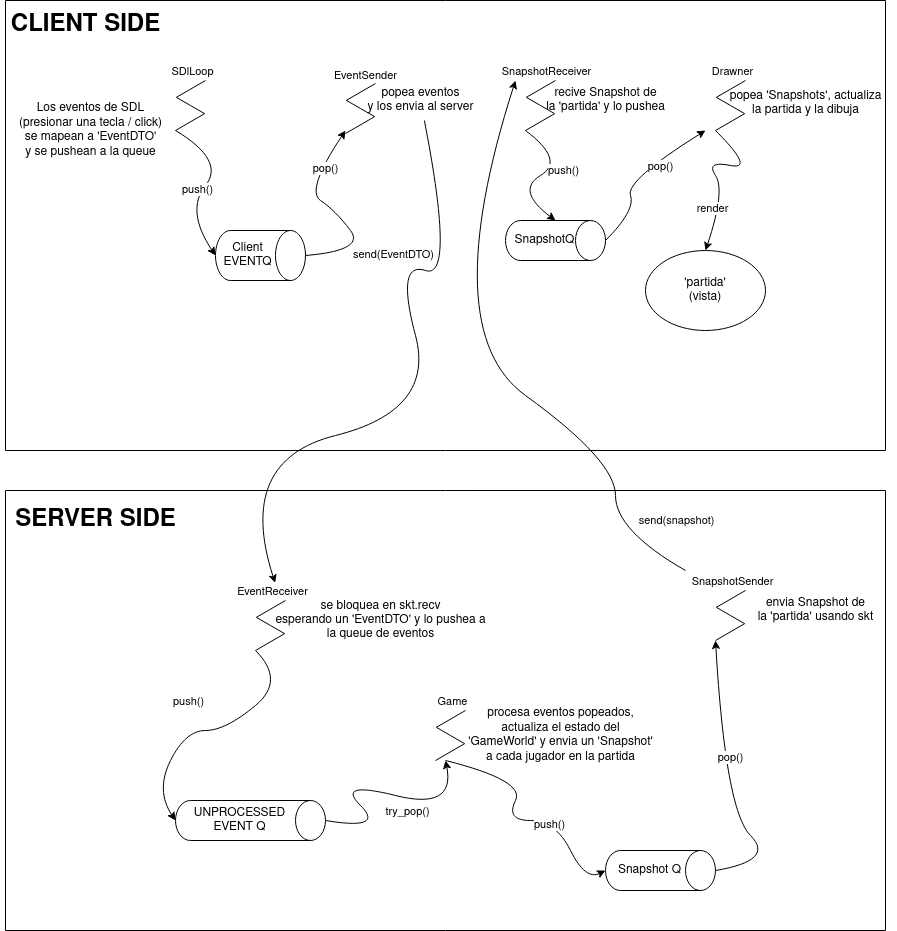

The diagram above was exported from draw.io. Its source (the exported page's mxGraphModel, read from the mxfile embedded in the PNG):
<mxGraphModel dx="2072" dy="637" grid="1" gridSize="10" guides="1" tooltips="1" connect="1" arrows="1" fold="1" page="1" pageScale="1" pageWidth="850" pageHeight="1100" math="0" shadow="0">
  <root>
    <mxCell id="0" />
    <mxCell id="1" parent="0" />
    <mxCell id="ZFaLSCLPEiCu3EuXhEuN-10" value="" style="edgeStyle=isometricEdgeStyle;endArrow=none;html=1;rounded=0;" parent="1" edge="1">
      <mxGeometry width="50" height="100" relative="1" as="geometry">
        <mxPoint x="170" y="140" as="sourcePoint" />
        <mxPoint x="200" y="90" as="targetPoint" />
      </mxGeometry>
    </mxCell>
    <mxCell id="ZFaLSCLPEiCu3EuXhEuN-13" value="&lt;div&gt;SDlLoop&lt;/div&gt;" style="edgeLabel;html=1;align=center;verticalAlign=middle;resizable=0;points=[];" parent="ZFaLSCLPEiCu3EuXhEuN-10" vertex="1" connectable="0">
      <mxGeometry x="0.6675" y="-1" relative="1" as="geometry">
        <mxPoint y="-19" as="offset" />
      </mxGeometry>
    </mxCell>
    <mxCell id="ZFaLSCLPEiCu3EuXhEuN-11" value="" style="edgeStyle=isometricEdgeStyle;endArrow=none;html=1;rounded=0;" parent="1" edge="1">
      <mxGeometry width="50" height="100" relative="1" as="geometry">
        <mxPoint x="340" y="143" as="sourcePoint" />
        <mxPoint x="370" y="93" as="targetPoint" />
      </mxGeometry>
    </mxCell>
    <mxCell id="ZFaLSCLPEiCu3EuXhEuN-21" value="EventSender" style="edgeLabel;html=1;align=center;verticalAlign=middle;resizable=0;points=[];" parent="ZFaLSCLPEiCu3EuXhEuN-11" vertex="1" connectable="0">
      <mxGeometry x="0.6948" relative="1" as="geometry">
        <mxPoint x="3" y="-16" as="offset" />
      </mxGeometry>
    </mxCell>
    <mxCell id="ZFaLSCLPEiCu3EuXhEuN-12" value="" style="edgeStyle=isometricEdgeStyle;endArrow=none;html=1;rounded=0;" parent="1" edge="1">
      <mxGeometry width="50" height="100" relative="1" as="geometry">
        <mxPoint x="520" y="140" as="sourcePoint" />
        <mxPoint x="550" y="90" as="targetPoint" />
      </mxGeometry>
    </mxCell>
    <mxCell id="ZFaLSCLPEiCu3EuXhEuN-25" value="SnapshotReceiver" style="edgeLabel;html=1;align=center;verticalAlign=middle;resizable=0;points=[];" parent="ZFaLSCLPEiCu3EuXhEuN-12" vertex="1" connectable="0">
      <mxGeometry x="0.5956" y="-1" relative="1" as="geometry">
        <mxPoint x="7" y="-21" as="offset" />
      </mxGeometry>
    </mxCell>
    <mxCell id="ZFaLSCLPEiCu3EuXhEuN-14" value="&lt;div&gt;Client&lt;br&gt;&lt;/div&gt;&lt;div&gt;EVENTQ&lt;br&gt;&lt;/div&gt;" style="shape=cylinder3;whiteSpace=wrap;html=1;boundedLbl=1;backgroundOutline=1;size=15;direction=south;" parent="1" vertex="1">
      <mxGeometry x="210" y="240" width="90" height="50" as="geometry" />
    </mxCell>
    <mxCell id="ZFaLSCLPEiCu3EuXhEuN-17" value="" style="curved=1;endArrow=classic;html=1;rounded=0;entryX=0.5;entryY=1;entryDx=0;entryDy=0;entryPerimeter=0;" parent="1" target="ZFaLSCLPEiCu3EuXhEuN-14" edge="1">
      <mxGeometry width="50" height="50" relative="1" as="geometry">
        <mxPoint x="170" y="140" as="sourcePoint" />
        <mxPoint x="270" y="180" as="targetPoint" />
        <Array as="points">
          <mxPoint x="220" y="170" />
          <mxPoint x="180" y="220" />
        </Array>
      </mxGeometry>
    </mxCell>
    <mxCell id="ZFaLSCLPEiCu3EuXhEuN-18" value="push()" style="edgeLabel;html=1;align=center;verticalAlign=middle;resizable=0;points=[];" parent="ZFaLSCLPEiCu3EuXhEuN-17" vertex="1" connectable="0">
      <mxGeometry x="0.1126" y="-5" relative="1" as="geometry">
        <mxPoint as="offset" />
      </mxGeometry>
    </mxCell>
    <mxCell id="ZFaLSCLPEiCu3EuXhEuN-19" value="&lt;div&gt;Los eventos de SDL &lt;br&gt;&lt;/div&gt;&lt;div&gt;(presionar una tecla / click)&lt;br&gt;&lt;/div&gt;&lt;div&gt;se mapean a 'EventDTO'&lt;/div&gt;&lt;div&gt;y se pushean a la queue&lt;br&gt;&lt;/div&gt;" style="text;html=1;align=center;verticalAlign=middle;resizable=0;points=[];autosize=1;strokeColor=none;fillColor=none;" parent="1" vertex="1">
      <mxGeometry y="105" width="170" height="70" as="geometry" />
    </mxCell>
    <mxCell id="ZFaLSCLPEiCu3EuXhEuN-22" value="" style="curved=1;endArrow=classic;html=1;rounded=0;exitX=0.5;exitY=0;exitDx=0;exitDy=0;exitPerimeter=0;" parent="1" source="ZFaLSCLPEiCu3EuXhEuN-14" edge="1">
      <mxGeometry width="50" height="50" relative="1" as="geometry">
        <mxPoint x="390" y="260" as="sourcePoint" />
        <mxPoint x="340" y="140" as="targetPoint" />
        <Array as="points">
          <mxPoint x="360" y="260" />
          <mxPoint x="330" y="220" />
          <mxPoint x="300" y="200" />
        </Array>
      </mxGeometry>
    </mxCell>
    <mxCell id="ZFaLSCLPEiCu3EuXhEuN-23" value="pop()" style="edgeLabel;html=1;align=center;verticalAlign=middle;resizable=0;points=[];" parent="ZFaLSCLPEiCu3EuXhEuN-22" vertex="1" connectable="0">
      <mxGeometry x="0.2903" y="-1" relative="1" as="geometry">
        <mxPoint x="15" y="-25" as="offset" />
      </mxGeometry>
    </mxCell>
    <mxCell id="ZFaLSCLPEiCu3EuXhEuN-26" value="&lt;div&gt;popea eventos&lt;/div&gt;&lt;div&gt;y los envia al server&lt;br&gt;&lt;/div&gt;" style="text;html=1;align=center;verticalAlign=middle;resizable=0;points=[];autosize=1;strokeColor=none;fillColor=none;" parent="1" vertex="1">
      <mxGeometry x="350" y="90" width="130" height="40" as="geometry" />
    </mxCell>
    <mxCell id="ZFaLSCLPEiCu3EuXhEuN-29" value="" style="edgeStyle=isometricEdgeStyle;endArrow=none;html=1;rounded=0;" parent="1" edge="1">
      <mxGeometry width="50" height="100" relative="1" as="geometry">
        <mxPoint x="710" y="140" as="sourcePoint" />
        <mxPoint x="740" y="90" as="targetPoint" />
      </mxGeometry>
    </mxCell>
    <mxCell id="ZFaLSCLPEiCu3EuXhEuN-30" value="&lt;div&gt;Drawner&lt;/div&gt;" style="edgeLabel;html=1;align=center;verticalAlign=middle;resizable=0;points=[];" parent="ZFaLSCLPEiCu3EuXhEuN-29" vertex="1" connectable="0">
      <mxGeometry x="0.6675" y="-1" relative="1" as="geometry">
        <mxPoint y="-19" as="offset" />
      </mxGeometry>
    </mxCell>
    <mxCell id="ZFaLSCLPEiCu3EuXhEuN-34" value="" style="curved=1;endArrow=classic;html=1;rounded=0;entryX=0.5;entryY=0;entryDx=0;entryDy=0;" parent="1" target="ZFaLSCLPEiCu3EuXhEuN-31" edge="1">
      <mxGeometry width="50" height="50" relative="1" as="geometry">
        <mxPoint x="710" y="140" as="sourcePoint" />
        <mxPoint x="790" y="200" as="targetPoint" />
        <Array as="points">
          <mxPoint x="750" y="180" />
          <mxPoint x="700" y="170" />
          <mxPoint x="720" y="200" />
        </Array>
      </mxGeometry>
    </mxCell>
    <mxCell id="ZFaLSCLPEiCu3EuXhEuN-35" value="render" style="edgeLabel;html=1;align=center;verticalAlign=middle;resizable=0;points=[];" parent="ZFaLSCLPEiCu3EuXhEuN-34" vertex="1" connectable="0">
      <mxGeometry x="0.5909" y="-8" relative="1" as="geometry">
        <mxPoint as="offset" />
      </mxGeometry>
    </mxCell>
    <mxCell id="ZFaLSCLPEiCu3EuXhEuN-38" value="" style="edgeStyle=isometricEdgeStyle;endArrow=none;html=1;rounded=0;" parent="1" edge="1">
      <mxGeometry width="50" height="100" relative="1" as="geometry">
        <mxPoint x="710" y="650" as="sourcePoint" />
        <mxPoint x="740" y="600" as="targetPoint" />
      </mxGeometry>
    </mxCell>
    <mxCell id="ZFaLSCLPEiCu3EuXhEuN-39" value="SnapshotSender" style="edgeLabel;html=1;align=center;verticalAlign=middle;resizable=0;points=[];" parent="ZFaLSCLPEiCu3EuXhEuN-38" vertex="1" connectable="0">
      <mxGeometry x="0.6675" y="-1" relative="1" as="geometry">
        <mxPoint y="-19" as="offset" />
      </mxGeometry>
    </mxCell>
    <mxCell id="ZFaLSCLPEiCu3EuXhEuN-40" value="" style="edgeStyle=isometricEdgeStyle;endArrow=none;html=1;rounded=0;" parent="1" edge="1">
      <mxGeometry width="50" height="100" relative="1" as="geometry">
        <mxPoint x="250" y="660" as="sourcePoint" />
        <mxPoint x="280" y="610" as="targetPoint" />
      </mxGeometry>
    </mxCell>
    <mxCell id="ZFaLSCLPEiCu3EuXhEuN-41" value="EventReceiver" style="edgeLabel;html=1;align=center;verticalAlign=middle;resizable=0;points=[];" parent="ZFaLSCLPEiCu3EuXhEuN-40" vertex="1" connectable="0">
      <mxGeometry x="0.6675" y="-1" relative="1" as="geometry">
        <mxPoint y="-19" as="offset" />
      </mxGeometry>
    </mxCell>
    <mxCell id="ZFaLSCLPEiCu3EuXhEuN-44" value="" style="swimlane;startSize=0;" parent="1" vertex="1">
      <mxGeometry y="10" width="880" height="450" as="geometry" />
    </mxCell>
    <mxCell id="ZFaLSCLPEiCu3EuXhEuN-31" value="&lt;div&gt;'partida'&lt;/div&gt;&lt;div&gt;(vista)&lt;br&gt;&lt;/div&gt;" style="ellipse;whiteSpace=wrap;html=1;" parent="ZFaLSCLPEiCu3EuXhEuN-44" vertex="1">
      <mxGeometry x="640" y="250" width="120" height="80" as="geometry" />
    </mxCell>
    <mxCell id="ZFaLSCLPEiCu3EuXhEuN-57" value="SnapshotQ" style="shape=cylinder3;whiteSpace=wrap;html=1;boundedLbl=1;backgroundOutline=1;size=15;direction=south;" parent="ZFaLSCLPEiCu3EuXhEuN-44" vertex="1">
      <mxGeometry x="500" y="220" width="100" height="40" as="geometry" />
    </mxCell>
    <mxCell id="ZFaLSCLPEiCu3EuXhEuN-58" value="" style="curved=1;endArrow=classic;html=1;rounded=0;entryX=0;entryY=0.5;entryDx=0;entryDy=0;entryPerimeter=0;" parent="ZFaLSCLPEiCu3EuXhEuN-44" target="ZFaLSCLPEiCu3EuXhEuN-57" edge="1">
      <mxGeometry width="50" height="50" relative="1" as="geometry">
        <mxPoint x="520" y="130" as="sourcePoint" />
        <mxPoint x="630" y="130" as="targetPoint" />
        <Array as="points">
          <mxPoint x="560" y="160" />
          <mxPoint x="510" y="190" />
        </Array>
      </mxGeometry>
    </mxCell>
    <mxCell id="ZFaLSCLPEiCu3EuXhEuN-59" value="push()" style="edgeLabel;html=1;align=center;verticalAlign=middle;resizable=0;points=[];" parent="ZFaLSCLPEiCu3EuXhEuN-58" vertex="1" connectable="0">
      <mxGeometry x="-0.2739" y="7" relative="1" as="geometry">
        <mxPoint as="offset" />
      </mxGeometry>
    </mxCell>
    <mxCell id="ZFaLSCLPEiCu3EuXhEuN-61" value="" style="curved=1;endArrow=classic;html=1;rounded=0;exitX=0.5;exitY=0;exitDx=0;exitDy=0;exitPerimeter=0;" parent="ZFaLSCLPEiCu3EuXhEuN-44" source="ZFaLSCLPEiCu3EuXhEuN-57" edge="1">
      <mxGeometry width="50" height="50" relative="1" as="geometry">
        <mxPoint x="580" y="210" as="sourcePoint" />
        <mxPoint x="700" y="130" as="targetPoint" />
        <Array as="points">
          <mxPoint x="630" y="210" />
          <mxPoint x="620" y="180" />
        </Array>
      </mxGeometry>
    </mxCell>
    <mxCell id="ZFaLSCLPEiCu3EuXhEuN-62" value="pop()" style="edgeLabel;html=1;align=center;verticalAlign=middle;resizable=0;points=[];" parent="ZFaLSCLPEiCu3EuXhEuN-61" vertex="1" connectable="0">
      <mxGeometry x="0.3162" y="-6" relative="1" as="geometry">
        <mxPoint as="offset" />
      </mxGeometry>
    </mxCell>
    <mxCell id="ZFaLSCLPEiCu3EuXhEuN-27" value="&lt;div&gt;recive Snapshot de&lt;/div&gt;&lt;div&gt;la 'partida' y lo pushea&lt;br&gt;&lt;/div&gt;" style="text;html=1;align=center;verticalAlign=middle;resizable=0;points=[];autosize=1;strokeColor=none;fillColor=none;" parent="ZFaLSCLPEiCu3EuXhEuN-44" vertex="1">
      <mxGeometry x="530" y="80" width="140" height="40" as="geometry" />
    </mxCell>
    <mxCell id="ZFaLSCLPEiCu3EuXhEuN-63" value="&lt;div&gt;popea 'Snapshots', actualiza&lt;/div&gt;&lt;div&gt;la partida y la dibuja&lt;br&gt;&lt;/div&gt;" style="text;html=1;align=center;verticalAlign=middle;resizable=0;points=[];autosize=1;strokeColor=none;fillColor=none;" parent="ZFaLSCLPEiCu3EuXhEuN-44" vertex="1">
      <mxGeometry x="710" y="83" width="180" height="40" as="geometry" />
    </mxCell>
    <mxCell id="ZFaLSCLPEiCu3EuXhEuN-24" value="&lt;b&gt;&lt;font style=&quot;font-size: 24px;&quot;&gt;CLIENT SIDE&lt;/font&gt;&lt;/b&gt;" style="text;html=1;align=center;verticalAlign=middle;resizable=0;points=[];autosize=1;strokeColor=none;fillColor=none;" parent="ZFaLSCLPEiCu3EuXhEuN-44" vertex="1">
      <mxGeometry x="-5" y="5" width="170" height="40" as="geometry" />
    </mxCell>
    <mxCell id="ZFaLSCLPEiCu3EuXhEuN-48" value="" style="curved=1;endArrow=classic;html=1;rounded=0;entryX=0.042;entryY=-0.126;entryDx=0;entryDy=0;entryPerimeter=0;" parent="1" source="ZFaLSCLPEiCu3EuXhEuN-26" edge="1" target="ZFaLSCLPEiCu3EuXhEuN-47">
      <mxGeometry width="50" height="50" relative="1" as="geometry">
        <mxPoint x="390" y="320" as="sourcePoint" />
        <mxPoint x="220" y="590" as="targetPoint" />
        <Array as="points">
          <mxPoint x="450" y="290" />
          <mxPoint x="390" y="270" />
          <mxPoint x="430" y="420" />
          <mxPoint x="230" y="470" />
        </Array>
      </mxGeometry>
    </mxCell>
    <mxCell id="ZFaLSCLPEiCu3EuXhEuN-49" value="send(EventDTO)" style="edgeLabel;html=1;align=center;verticalAlign=middle;resizable=0;points=[];" parent="ZFaLSCLPEiCu3EuXhEuN-48" vertex="1" connectable="0">
      <mxGeometry x="-0.3831" y="-2" relative="1" as="geometry">
        <mxPoint x="-8" y="-6" as="offset" />
      </mxGeometry>
    </mxCell>
    <mxCell id="ZFaLSCLPEiCu3EuXhEuN-50" value="&lt;div&gt;UNPROCESSED&lt;/div&gt;&lt;div&gt;EVENT Q&lt;/div&gt;" style="shape=cylinder3;whiteSpace=wrap;html=1;boundedLbl=1;backgroundOutline=1;size=15;direction=south;" parent="1" vertex="1">
      <mxGeometry x="170" y="810" width="150" height="40" as="geometry" />
    </mxCell>
    <mxCell id="ZFaLSCLPEiCu3EuXhEuN-52" value="" style="curved=1;endArrow=classic;html=1;rounded=0;entryX=0.5;entryY=1;entryDx=0;entryDy=0;entryPerimeter=0;" parent="1" target="ZFaLSCLPEiCu3EuXhEuN-50" edge="1">
      <mxGeometry width="50" height="50" relative="1" as="geometry">
        <mxPoint x="250" y="660" as="sourcePoint" />
        <mxPoint x="420" y="410" as="targetPoint" />
        <Array as="points">
          <mxPoint x="280" y="690" />
          <mxPoint x="220" y="740" />
          <mxPoint x="180" y="740" />
          <mxPoint x="150" y="800" />
        </Array>
      </mxGeometry>
    </mxCell>
    <mxCell id="ZFaLSCLPEiCu3EuXhEuN-53" value="push()" style="edgeLabel;html=1;align=center;verticalAlign=middle;resizable=0;points=[];" parent="ZFaLSCLPEiCu3EuXhEuN-52" vertex="1" connectable="0">
      <mxGeometry x="-0.3883" y="11" relative="1" as="geometry">
        <mxPoint x="-76" y="-12" as="offset" />
      </mxGeometry>
    </mxCell>
    <mxCell id="ZFaLSCLPEiCu3EuXhEuN-66" value="" style="curved=1;endArrow=classic;html=1;rounded=0;exitX=0.5;exitY=0;exitDx=0;exitDy=0;exitPerimeter=0;entryX=0.5;entryY=1;entryDx=0;entryDy=0;" parent="1" source="ZFaLSCLPEiCu3EuXhEuN-50" edge="1">
      <mxGeometry width="50" height="50" relative="1" as="geometry">
        <mxPoint x="330" y="840" as="sourcePoint" />
        <mxPoint x="440" y="770" as="targetPoint" />
        <Array as="points">
          <mxPoint x="380" y="840" />
          <mxPoint x="330" y="790" />
          <mxPoint x="450" y="820" />
        </Array>
      </mxGeometry>
    </mxCell>
    <mxCell id="ZFaLSCLPEiCu3EuXhEuN-67" value="try_pop()" style="edgeLabel;html=1;align=center;verticalAlign=middle;resizable=0;points=[];" parent="ZFaLSCLPEiCu3EuXhEuN-66" vertex="1" connectable="0">
      <mxGeometry x="0.3542" y="-12" relative="1" as="geometry">
        <mxPoint as="offset" />
      </mxGeometry>
    </mxCell>
    <mxCell id="ZFaLSCLPEiCu3EuXhEuN-69" value="Snapshot Q" style="shape=cylinder3;whiteSpace=wrap;html=1;boundedLbl=1;backgroundOutline=1;size=15;direction=south;" parent="1" vertex="1">
      <mxGeometry x="600" y="860" width="110" height="40" as="geometry" />
    </mxCell>
    <mxCell id="ZFaLSCLPEiCu3EuXhEuN-70" value="" style="curved=1;endArrow=classic;html=1;rounded=0;entryX=0.5;entryY=1;entryDx=0;entryDy=0;entryPerimeter=0;" parent="1" target="ZFaLSCLPEiCu3EuXhEuN-69" edge="1">
      <mxGeometry width="50" height="50" relative="1" as="geometry">
        <mxPoint x="440" y="770" as="sourcePoint" />
        <mxPoint x="550" y="840" as="targetPoint" />
        <Array as="points">
          <mxPoint x="520" y="790" />
          <mxPoint x="500" y="830" />
          <mxPoint x="550" y="830" />
          <mxPoint x="580" y="890" />
        </Array>
      </mxGeometry>
    </mxCell>
    <mxCell id="ZFaLSCLPEiCu3EuXhEuN-71" value="push()" style="edgeLabel;html=1;align=center;verticalAlign=middle;resizable=0;points=[];" parent="ZFaLSCLPEiCu3EuXhEuN-70" vertex="1" connectable="0">
      <mxGeometry x="0.2825" y="-4" relative="1" as="geometry">
        <mxPoint y="-1" as="offset" />
      </mxGeometry>
    </mxCell>
    <mxCell id="ZFaLSCLPEiCu3EuXhEuN-72" value="" style="curved=1;endArrow=classic;html=1;rounded=0;exitX=0.5;exitY=0;exitDx=0;exitDy=0;exitPerimeter=0;" parent="1" source="ZFaLSCLPEiCu3EuXhEuN-69" edge="1">
      <mxGeometry width="50" height="50" relative="1" as="geometry">
        <mxPoint x="720" y="870" as="sourcePoint" />
        <mxPoint x="710" y="650" as="targetPoint" />
        <Array as="points">
          <mxPoint x="770" y="870" />
          <mxPoint x="720" y="820" />
        </Array>
      </mxGeometry>
    </mxCell>
    <mxCell id="ZFaLSCLPEiCu3EuXhEuN-73" value="pop()" style="edgeLabel;html=1;align=center;verticalAlign=middle;resizable=0;points=[];" parent="ZFaLSCLPEiCu3EuXhEuN-72" vertex="1" connectable="0">
      <mxGeometry x="0.2266" y="-7" relative="1" as="geometry">
        <mxPoint as="offset" />
      </mxGeometry>
    </mxCell>
    <mxCell id="ZFaLSCLPEiCu3EuXhEuN-75" value="" style="curved=1;endArrow=classic;html=1;rounded=0;" parent="1" edge="1">
      <mxGeometry width="50" height="50" relative="1" as="geometry">
        <mxPoint x="680" y="580" as="sourcePoint" />
        <mxPoint x="510" y="90" as="targetPoint" />
        <Array as="points">
          <mxPoint x="610" y="540" />
          <mxPoint x="610" y="470" />
          <mxPoint x="430" y="340" />
        </Array>
      </mxGeometry>
    </mxCell>
    <mxCell id="ZFaLSCLPEiCu3EuXhEuN-76" value="send(snapshot)" style="edgeLabel;html=1;align=center;verticalAlign=middle;resizable=0;points=[];" parent="ZFaLSCLPEiCu3EuXhEuN-75" vertex="1" connectable="0">
      <mxGeometry x="-0.1686" y="3" relative="1" as="geometry">
        <mxPoint x="154" y="124" as="offset" />
      </mxGeometry>
    </mxCell>
    <mxCell id="ZFaLSCLPEiCu3EuXhEuN-78" value="" style="swimlane;startSize=0;" parent="1" vertex="1">
      <mxGeometry y="500" width="880" height="440" as="geometry" />
    </mxCell>
    <mxCell id="ZFaLSCLPEiCu3EuXhEuN-37" value="&lt;b&gt;&lt;font style=&quot;font-size: 24px;&quot;&gt;SERVER SIDE&lt;/font&gt;&lt;/b&gt;" style="text;html=1;align=center;verticalAlign=middle;resizable=0;points=[];autosize=1;strokeColor=none;fillColor=none;" parent="ZFaLSCLPEiCu3EuXhEuN-78" vertex="1">
      <mxGeometry y="10" width="180" height="40" as="geometry" />
    </mxCell>
    <mxCell id="ZFaLSCLPEiCu3EuXhEuN-47" value="&lt;div&gt;se bloquea en skt.recv&lt;/div&gt;&lt;div&gt;esperando un 'EventDTO' y lo pushea a &lt;br&gt;&lt;/div&gt;&lt;div&gt;la queue de eventos &lt;br&gt;&lt;/div&gt;" style="text;html=1;align=center;verticalAlign=middle;resizable=0;points=[];autosize=1;strokeColor=none;fillColor=none;" parent="ZFaLSCLPEiCu3EuXhEuN-78" vertex="1">
      <mxGeometry x="260" y="100" width="230" height="60" as="geometry" />
    </mxCell>
    <mxCell id="zozwJVHYeOI4Ph5LGQKr-2" value="" style="edgeStyle=isometricEdgeStyle;endArrow=none;html=1;rounded=0;" edge="1" parent="ZFaLSCLPEiCu3EuXhEuN-78">
      <mxGeometry width="50" height="100" relative="1" as="geometry">
        <mxPoint x="430" y="270" as="sourcePoint" />
        <mxPoint x="460" y="220" as="targetPoint" />
      </mxGeometry>
    </mxCell>
    <mxCell id="zozwJVHYeOI4Ph5LGQKr-3" value="Game" style="edgeLabel;html=1;align=center;verticalAlign=middle;resizable=0;points=[];" vertex="1" connectable="0" parent="zozwJVHYeOI4Ph5LGQKr-2">
      <mxGeometry x="0.6675" y="-1" relative="1" as="geometry">
        <mxPoint y="-19" as="offset" />
      </mxGeometry>
    </mxCell>
    <mxCell id="ZFaLSCLPEiCu3EuXhEuN-68" value="&lt;div&gt;procesa eventos popeados,&lt;/div&gt;&lt;div&gt;actualiza el estado del&lt;br&gt;&lt;/div&gt;&lt;div&gt;'GameWorld' y envia un 'Snapshot'&lt;/div&gt;&lt;div&gt;a cada jugador en la partida&lt;br&gt;&lt;/div&gt;" style="text;html=1;align=center;verticalAlign=middle;resizable=0;points=[];autosize=1;strokeColor=none;fillColor=none;" parent="ZFaLSCLPEiCu3EuXhEuN-78" vertex="1">
      <mxGeometry x="450" y="210" width="210" height="70" as="geometry" />
    </mxCell>
    <mxCell id="ZFaLSCLPEiCu3EuXhEuN-74" value="&lt;div&gt;envia Snapshot de &lt;br&gt;&lt;/div&gt;&lt;div&gt;la 'partida' usando skt&lt;br&gt;&lt;/div&gt;" style="text;html=1;align=center;verticalAlign=middle;resizable=0;points=[];autosize=1;strokeColor=none;fillColor=none;" parent="ZFaLSCLPEiCu3EuXhEuN-78" vertex="1">
      <mxGeometry x="740" y="100" width="140" height="40" as="geometry" />
    </mxCell>
  </root>
</mxGraphModel>